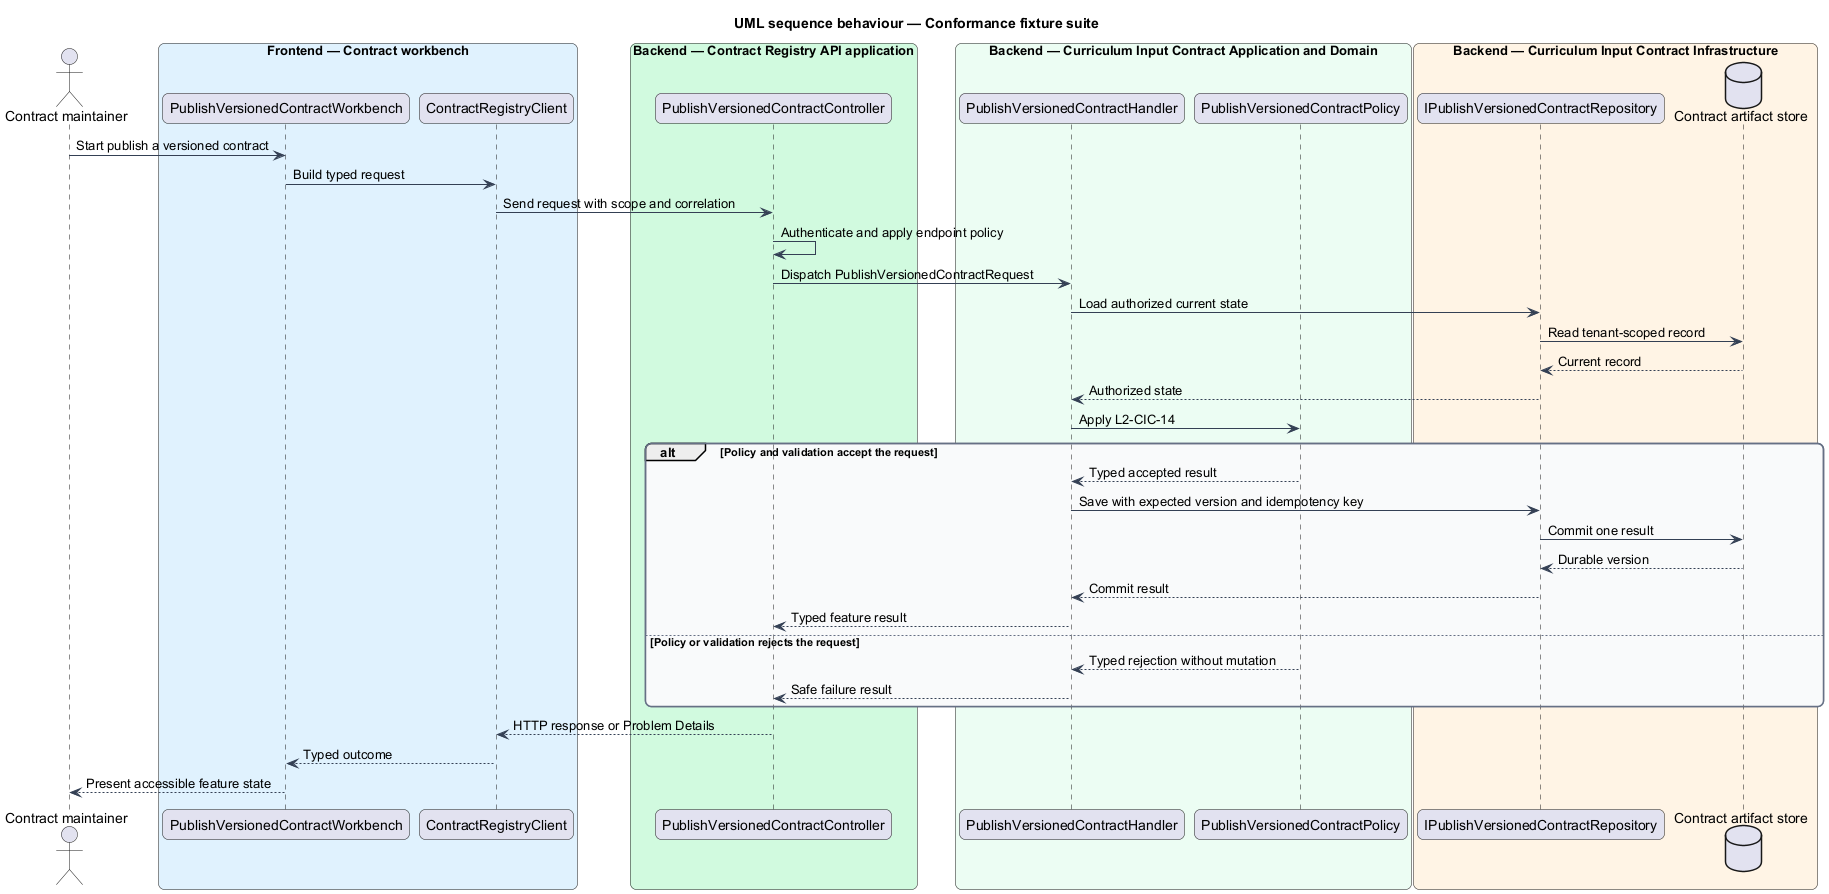

The diagram above was rendered by PlantUML. Its source (embedded in the PNG):
@startuml
title UML sequence behaviour — Conformance fixture suite
skinparam backgroundColor #FFFFFF
skinparam shadowing false
skinparam roundcorner 12
skinparam defaultFontName Arial
skinparam ArrowColor #344054
skinparam rectangle {
  BorderColor #344054
  FontColor #101828
}
skinparam package {
  BorderColor #667085
  FontColor #101828
  BackgroundColor #F9FAFB
}
actor "Contract maintainer" as actor
box "Frontend — Contract workbench" #E0F2FE
  participant "PublishVersionedContractWorkbench" as entry
  participant "ContractRegistryClient" as client
end box
box "Backend — Contract Registry API application" #D1FADF
  participant "PublishVersionedContractController" as controller
end box
box "Backend — Curriculum Input Contract Application and Domain" #ECFDF3
  participant "PublishVersionedContractHandler" as handler
  participant "PublishVersionedContractPolicy" as policy
end box
box "Backend — Curriculum Input Contract Infrastructure" #FFF4E5
  participant "IPublishVersionedContractRepository" as repository
  database "Contract artifact store" as store
end box
actor -> entry : Start publish a versioned contract
entry -> client : Build typed request
client -> controller : Send request with scope and correlation
controller -> controller : Authenticate and apply endpoint policy
controller -> handler : Dispatch PublishVersionedContractRequest
handler -> repository : Load authorized current state
repository -> store : Read tenant-scoped record
store --> repository : Current record
repository --> handler : Authorized state
handler -> policy : Apply L2-CIC-14
alt Policy and validation accept the request
  policy --> handler : Typed accepted result
  handler -> repository : Save with expected version and idempotency key
  repository -> store : Commit one result
  store --> repository : Durable version
  repository --> handler : Commit result
  handler --> controller : Typed feature result
else Policy or validation rejects the request
  policy --> handler : Typed rejection without mutation
  handler --> controller : Safe failure result
end
controller --> client : HTTP response or Problem Details
client --> entry : Typed outcome
entry --> actor : Present accessible feature state
@enduml